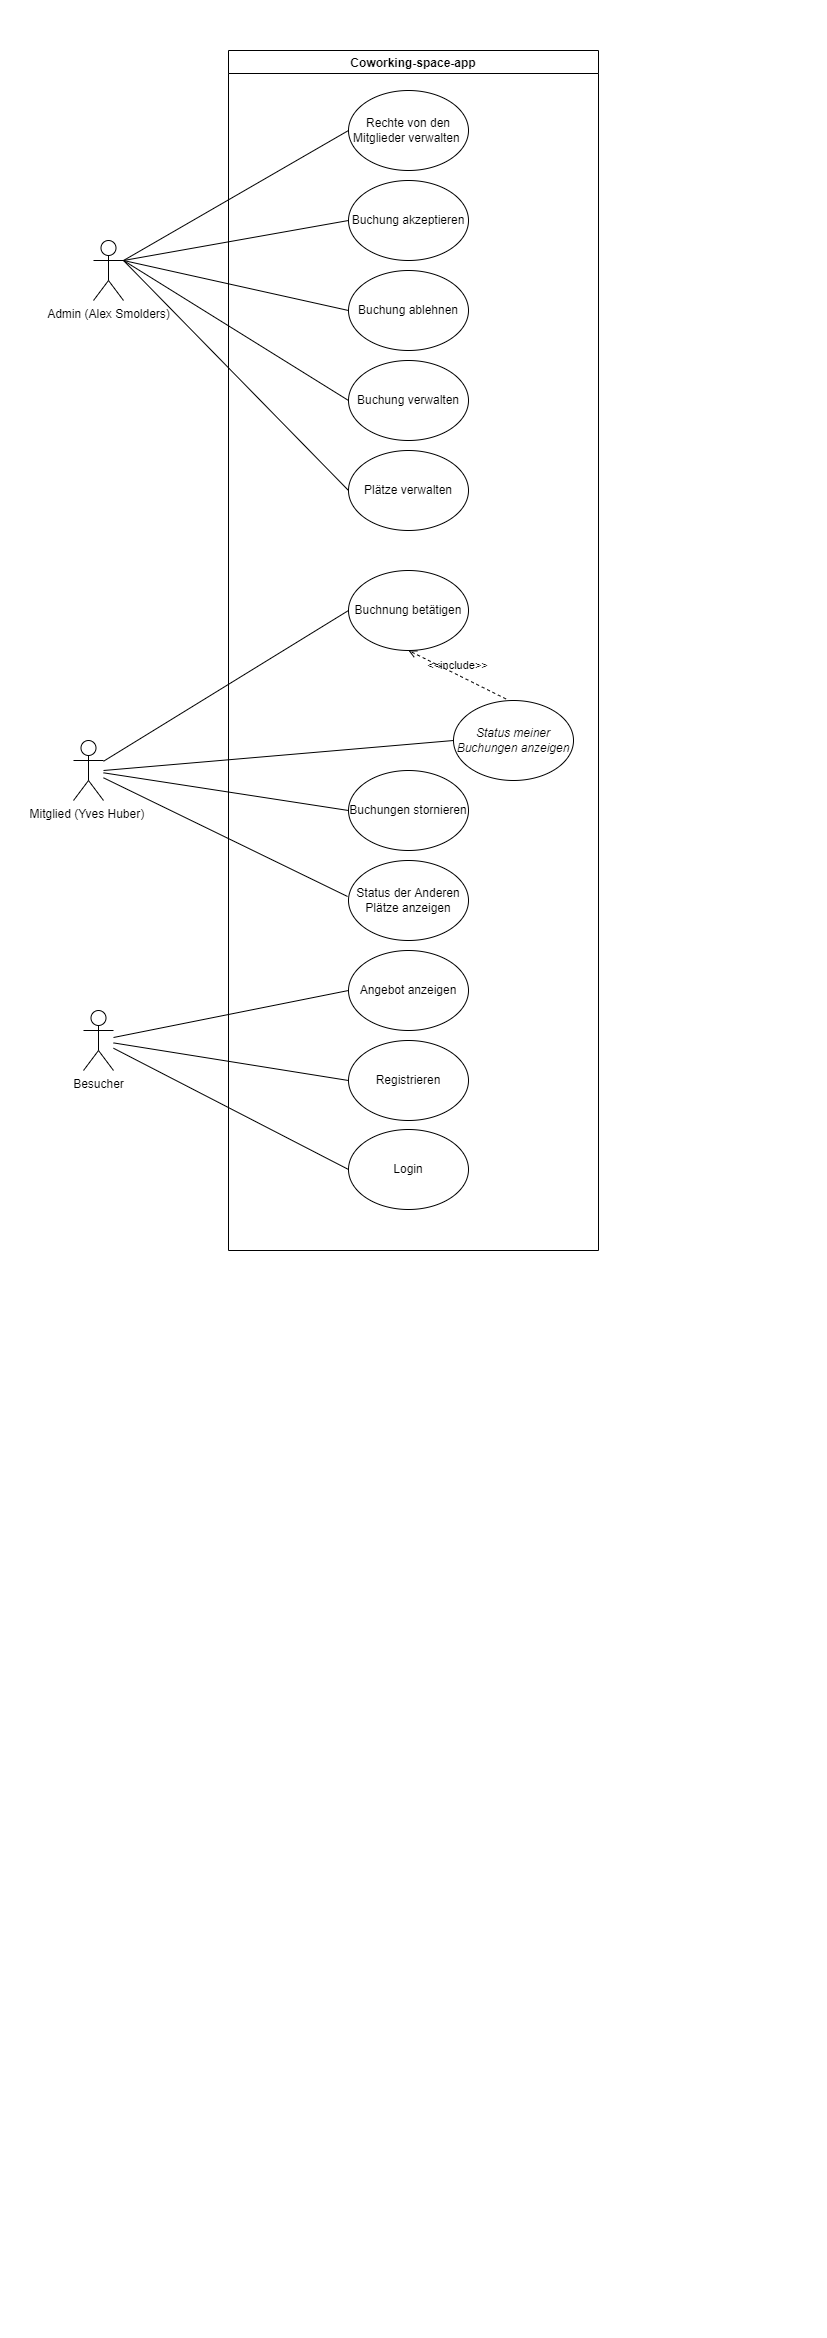

The diagram above was exported from draw.io. Its source (the exported page's mxGraphModel, read from the mxfile embedded in the PNG):
<mxGraphModel dx="1235" dy="1065" grid="1" gridSize="10" guides="1" tooltips="1" connect="1" arrows="1" fold="1" page="1" pageScale="1" pageWidth="827" pageHeight="1169" math="0" shadow="0">
  <root>
    <mxCell id="0" />
    <mxCell id="1" parent="0" />
    <mxCell id="hUhuVHC8e-gcqu5uqkaF-31" value="Coworking-space-app" style="swimlane;" parent="1" vertex="1">
      <mxGeometry x="1055" y="50" width="370" height="1200" as="geometry" />
    </mxCell>
    <mxCell id="hUhuVHC8e-gcqu5uqkaF-32" value="Rechte von den Mitglieder verwalten&amp;nbsp;" style="ellipse;whiteSpace=wrap;html=1;" parent="hUhuVHC8e-gcqu5uqkaF-31" vertex="1">
      <mxGeometry x="120" y="40" width="120" height="80" as="geometry" />
    </mxCell>
    <mxCell id="hUhuVHC8e-gcqu5uqkaF-33" value="Buchnung betätigen" style="ellipse;whiteSpace=wrap;html=1;" parent="hUhuVHC8e-gcqu5uqkaF-31" vertex="1">
      <mxGeometry x="120" y="520" width="120" height="80" as="geometry" />
    </mxCell>
    <mxCell id="hUhuVHC8e-gcqu5uqkaF-35" value="&lt;i&gt;Status meiner Buchungen anzeigen&lt;/i&gt;" style="ellipse;whiteSpace=wrap;html=1;" parent="hUhuVHC8e-gcqu5uqkaF-31" vertex="1">
      <mxGeometry x="225" y="650" width="120" height="80" as="geometry" />
    </mxCell>
    <mxCell id="hUhuVHC8e-gcqu5uqkaF-36" value="Buchungen stornieren" style="ellipse;whiteSpace=wrap;html=1;" parent="hUhuVHC8e-gcqu5uqkaF-31" vertex="1">
      <mxGeometry x="120" y="720" width="120" height="80" as="geometry" />
    </mxCell>
    <mxCell id="hUhuVHC8e-gcqu5uqkaF-48" value="&amp;lt;&amp;lt;include&amp;gt;&amp;gt;" style="html=1;verticalAlign=bottom;labelBackgroundColor=none;endArrow=open;endFill=0;dashed=1;rounded=0;entryX=0.5;entryY=1;entryDx=0;entryDy=0;exitX=0.437;exitY=-0.02;exitDx=0;exitDy=0;exitPerimeter=0;" parent="hUhuVHC8e-gcqu5uqkaF-31" source="hUhuVHC8e-gcqu5uqkaF-35" target="hUhuVHC8e-gcqu5uqkaF-33" edge="1">
      <mxGeometry width="160" relative="1" as="geometry">
        <mxPoint x="-50" y="360" as="sourcePoint" />
        <mxPoint x="110" y="360" as="targetPoint" />
      </mxGeometry>
    </mxCell>
    <mxCell id="ytJYJa0ku5tgEjJZjwtw-3" value="Angebot anzeigen" style="ellipse;whiteSpace=wrap;html=1;" vertex="1" parent="hUhuVHC8e-gcqu5uqkaF-31">
      <mxGeometry x="120" y="900" width="120" height="80" as="geometry" />
    </mxCell>
    <mxCell id="ytJYJa0ku5tgEjJZjwtw-4" value="Registrieren" style="ellipse;whiteSpace=wrap;html=1;" vertex="1" parent="hUhuVHC8e-gcqu5uqkaF-31">
      <mxGeometry x="120" y="990" width="120" height="80" as="geometry" />
    </mxCell>
    <mxCell id="ytJYJa0ku5tgEjJZjwtw-8" value="Login" style="ellipse;whiteSpace=wrap;html=1;" vertex="1" parent="hUhuVHC8e-gcqu5uqkaF-31">
      <mxGeometry x="120" y="1079" width="120" height="80" as="geometry" />
    </mxCell>
    <mxCell id="ytJYJa0ku5tgEjJZjwtw-11" value="Status der Anderen Plätze anzeigen" style="ellipse;whiteSpace=wrap;html=1;" vertex="1" parent="hUhuVHC8e-gcqu5uqkaF-31">
      <mxGeometry x="120" y="810" width="120" height="80" as="geometry" />
    </mxCell>
    <mxCell id="ytJYJa0ku5tgEjJZjwtw-13" value="Buchung akzeptieren" style="ellipse;whiteSpace=wrap;html=1;" vertex="1" parent="hUhuVHC8e-gcqu5uqkaF-31">
      <mxGeometry x="120" y="130" width="120" height="80" as="geometry" />
    </mxCell>
    <mxCell id="ytJYJa0ku5tgEjJZjwtw-19" value="Buchung ablehnen" style="ellipse;whiteSpace=wrap;html=1;" vertex="1" parent="hUhuVHC8e-gcqu5uqkaF-31">
      <mxGeometry x="120" y="220" width="120" height="80" as="geometry" />
    </mxCell>
    <mxCell id="ytJYJa0ku5tgEjJZjwtw-22" value="Buchung verwalten" style="ellipse;whiteSpace=wrap;html=1;" vertex="1" parent="hUhuVHC8e-gcqu5uqkaF-31">
      <mxGeometry x="120" y="310" width="120" height="80" as="geometry" />
    </mxCell>
    <mxCell id="ytJYJa0ku5tgEjJZjwtw-25" value="Plätze verwalten" style="ellipse;whiteSpace=wrap;html=1;" vertex="1" parent="hUhuVHC8e-gcqu5uqkaF-31">
      <mxGeometry x="120" y="400" width="120" height="80" as="geometry" />
    </mxCell>
    <mxCell id="hUhuVHC8e-gcqu5uqkaF-34" value="Admin (Alex Smolders)" style="shape=umlActor;verticalLabelPosition=bottom;verticalAlign=top;html=1;outlineConnect=0;" parent="1" vertex="1">
      <mxGeometry x="920" y="240" width="30" height="60" as="geometry" />
    </mxCell>
    <mxCell id="hUhuVHC8e-gcqu5uqkaF-37" value="Mitglied (Yves Huber)&amp;nbsp;" style="shape=umlActor;verticalLabelPosition=bottom;verticalAlign=top;html=1;outlineConnect=0;" parent="1" vertex="1">
      <mxGeometry x="900" y="740" width="30" height="60" as="geometry" />
    </mxCell>
    <mxCell id="hUhuVHC8e-gcqu5uqkaF-38" value="" style="endArrow=none;html=1;rounded=0;exitX=0;exitY=0.5;exitDx=0;exitDy=0;entryX=1;entryY=0.3333333333333333;entryDx=0;entryDy=0;entryPerimeter=0;" parent="1" source="hUhuVHC8e-gcqu5uqkaF-32" target="hUhuVHC8e-gcqu5uqkaF-34" edge="1">
      <mxGeometry width="50" height="50" relative="1" as="geometry">
        <mxPoint x="1040" y="470" as="sourcePoint" />
        <mxPoint x="970" y="170" as="targetPoint" />
      </mxGeometry>
    </mxCell>
    <mxCell id="hUhuVHC8e-gcqu5uqkaF-39" value="" style="endArrow=none;html=1;rounded=0;exitX=0;exitY=0.5;exitDx=0;exitDy=0;" parent="1" source="hUhuVHC8e-gcqu5uqkaF-33" target="hUhuVHC8e-gcqu5uqkaF-37" edge="1">
      <mxGeometry width="50" height="50" relative="1" as="geometry">
        <mxPoint x="1170" y="170" as="sourcePoint" />
        <mxPoint x="1030" y="290" as="targetPoint" />
      </mxGeometry>
    </mxCell>
    <mxCell id="hUhuVHC8e-gcqu5uqkaF-40" value="" style="endArrow=none;html=1;rounded=0;exitX=0;exitY=0.5;exitDx=0;exitDy=0;entryX=1;entryY=0.5;entryDx=0;entryDy=0;entryPerimeter=0;" parent="1" source="hUhuVHC8e-gcqu5uqkaF-35" edge="1" target="hUhuVHC8e-gcqu5uqkaF-37">
      <mxGeometry width="50" height="50" relative="1" as="geometry">
        <mxPoint x="1170" y="290" as="sourcePoint" />
        <mxPoint x="940" y="370" as="targetPoint" />
      </mxGeometry>
    </mxCell>
    <mxCell id="hUhuVHC8e-gcqu5uqkaF-42" value="" style="endArrow=none;html=1;rounded=0;exitX=0;exitY=0.5;exitDx=0;exitDy=0;" parent="1" source="hUhuVHC8e-gcqu5uqkaF-36" target="hUhuVHC8e-gcqu5uqkaF-37" edge="1">
      <mxGeometry width="50" height="50" relative="1" as="geometry">
        <mxPoint x="1170" y="409.9999999999998" as="sourcePoint" />
        <mxPoint x="970" y="370" as="targetPoint" />
      </mxGeometry>
    </mxCell>
    <mxCell id="ytJYJa0ku5tgEjJZjwtw-2" value="Besucher" style="shape=umlActor;verticalLabelPosition=bottom;verticalAlign=top;html=1;outlineConnect=0;" vertex="1" parent="1">
      <mxGeometry x="910" y="1010" width="30" height="60" as="geometry" />
    </mxCell>
    <mxCell id="ytJYJa0ku5tgEjJZjwtw-5" value="" style="endArrow=none;html=1;rounded=0;entryX=0;entryY=0.5;entryDx=0;entryDy=0;" edge="1" parent="1" source="ytJYJa0ku5tgEjJZjwtw-2" target="ytJYJa0ku5tgEjJZjwtw-3">
      <mxGeometry width="50" height="50" relative="1" as="geometry">
        <mxPoint x="1150" y="700" as="sourcePoint" />
        <mxPoint x="1190" y="660" as="targetPoint" />
      </mxGeometry>
    </mxCell>
    <mxCell id="ytJYJa0ku5tgEjJZjwtw-6" value="" style="endArrow=none;html=1;rounded=0;entryX=0;entryY=0.5;entryDx=0;entryDy=0;" edge="1" parent="1" source="ytJYJa0ku5tgEjJZjwtw-2" target="ytJYJa0ku5tgEjJZjwtw-4">
      <mxGeometry width="50" height="50" relative="1" as="geometry">
        <mxPoint x="960" y="660" as="sourcePoint" />
        <mxPoint x="860" y="660" as="targetPoint" />
      </mxGeometry>
    </mxCell>
    <mxCell id="ytJYJa0ku5tgEjJZjwtw-9" value="" style="endArrow=none;html=1;rounded=0;entryX=0;entryY=0.5;entryDx=0;entryDy=0;" edge="1" parent="1" source="ytJYJa0ku5tgEjJZjwtw-2" target="ytJYJa0ku5tgEjJZjwtw-8">
      <mxGeometry width="50" height="50" relative="1" as="geometry">
        <mxPoint x="960" y="660" as="sourcePoint" />
        <mxPoint x="1200" y="680" as="targetPoint" />
      </mxGeometry>
    </mxCell>
    <mxCell id="ytJYJa0ku5tgEjJZjwtw-12" value="" style="endArrow=none;html=1;rounded=0;exitX=-0.008;exitY=0.45;exitDx=0;exitDy=0;exitPerimeter=0;" edge="1" parent="1" source="ytJYJa0ku5tgEjJZjwtw-11" target="hUhuVHC8e-gcqu5uqkaF-37">
      <mxGeometry width="50" height="50" relative="1" as="geometry">
        <mxPoint x="1110" y="580" as="sourcePoint" />
        <mxPoint x="1160" y="530" as="targetPoint" />
      </mxGeometry>
    </mxCell>
    <mxCell id="ytJYJa0ku5tgEjJZjwtw-20" value="" style="endArrow=none;html=1;rounded=0;exitX=1;exitY=0.3333333333333333;exitDx=0;exitDy=0;exitPerimeter=0;entryX=0;entryY=0.5;entryDx=0;entryDy=0;" edge="1" parent="1" source="hUhuVHC8e-gcqu5uqkaF-34" target="ytJYJa0ku5tgEjJZjwtw-19">
      <mxGeometry width="50" height="50" relative="1" as="geometry">
        <mxPoint x="1110" y="410" as="sourcePoint" />
        <mxPoint x="1160" y="360" as="targetPoint" />
      </mxGeometry>
    </mxCell>
    <mxCell id="ytJYJa0ku5tgEjJZjwtw-21" value="" style="endArrow=none;html=1;rounded=0;exitX=0;exitY=0.5;exitDx=0;exitDy=0;entryX=1;entryY=0.3333333333333333;entryDx=0;entryDy=0;entryPerimeter=0;" edge="1" parent="1" source="ytJYJa0ku5tgEjJZjwtw-13" target="hUhuVHC8e-gcqu5uqkaF-34">
      <mxGeometry width="50" height="50" relative="1" as="geometry">
        <mxPoint x="950" y="310" as="sourcePoint" />
        <mxPoint x="970" y="150" as="targetPoint" />
      </mxGeometry>
    </mxCell>
    <mxCell id="ytJYJa0ku5tgEjJZjwtw-23" value="" style="endArrow=none;html=1;rounded=0;exitX=0;exitY=0.5;exitDx=0;exitDy=0;entryX=1;entryY=0.3333333333333333;entryDx=0;entryDy=0;entryPerimeter=0;" edge="1" parent="1" source="ytJYJa0ku5tgEjJZjwtw-22" target="hUhuVHC8e-gcqu5uqkaF-34">
      <mxGeometry width="50" height="50" relative="1" as="geometry">
        <mxPoint x="1110" y="410" as="sourcePoint" />
        <mxPoint x="970" y="150" as="targetPoint" />
      </mxGeometry>
    </mxCell>
    <mxCell id="ytJYJa0ku5tgEjJZjwtw-27" value="" style="endArrow=none;html=1;rounded=0;exitX=0;exitY=0.5;exitDx=0;exitDy=0;" edge="1" parent="1" source="ytJYJa0ku5tgEjJZjwtw-25">
      <mxGeometry width="50" height="50" relative="1" as="geometry">
        <mxPoint x="900" y="310" as="sourcePoint" />
        <mxPoint x="950" y="260" as="targetPoint" />
      </mxGeometry>
    </mxCell>
  </root>
</mxGraphModel>